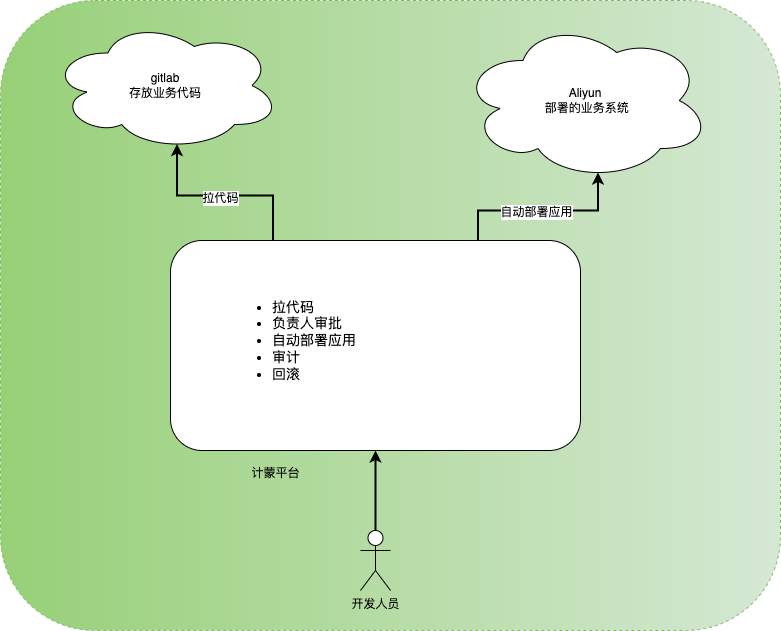

The diagram above was exported from draw.io. Its source (the exported page's mxGraphModel, read from the mxfile embedded in the PNG):
<mxGraphModel dx="1306" dy="837" grid="1" gridSize="10" guides="1" tooltips="1" connect="1" arrows="1" fold="1" page="1" pageScale="1" pageWidth="827" pageHeight="1169" math="0" shadow="0">
  <root>
    <mxCell id="0" />
    <mxCell id="1" parent="0" />
    <mxCell id="rArjrArxi1IBWrBxeC_8-21" value="" style="rounded=1;whiteSpace=wrap;html=1;fillColor=#d5e8d4;gradientColor=#97d077;strokeColor=#82b366;gradientDirection=west;dashed=1;" vertex="1" parent="1">
      <mxGeometry x="30" y="70" width="780" height="630" as="geometry" />
    </mxCell>
    <mxCell id="rArjrArxi1IBWrBxeC_8-3" value="gitlab&lt;br&gt;存放业务代码" style="ellipse;shape=cloud;whiteSpace=wrap;html=1;align=center;" vertex="1" parent="1">
      <mxGeometry x="80" y="90" width="230" height="130" as="geometry" />
    </mxCell>
    <mxCell id="rArjrArxi1IBWrBxeC_8-4" value="Aliyun&lt;br&gt;&amp;nbsp;部署的业务系统" style="ellipse;shape=cloud;whiteSpace=wrap;html=1;align=center;" vertex="1" parent="1">
      <mxGeometry x="490" y="90" width="250" height="160" as="geometry" />
    </mxCell>
    <mxCell id="rArjrArxi1IBWrBxeC_8-7" value="" style="rounded=1;whiteSpace=wrap;html=1;" vertex="1" parent="1">
      <mxGeometry x="200" y="310" width="410" height="210" as="geometry" />
    </mxCell>
    <mxCell id="rArjrArxi1IBWrBxeC_8-8" value="计蒙平台" style="text;html=1;align=center;verticalAlign=middle;resizable=0;points=[];autosize=1;strokeColor=none;fillColor=none;" vertex="1" parent="1">
      <mxGeometry x="270" y="528" width="70" height="30" as="geometry" />
    </mxCell>
    <mxCell id="rArjrArxi1IBWrBxeC_8-9" style="edgeStyle=orthogonalEdgeStyle;rounded=0;orthogonalLoop=1;jettySize=auto;html=1;exitX=0.25;exitY=0;exitDx=0;exitDy=0;entryX=0.55;entryY=0.95;entryDx=0;entryDy=0;entryPerimeter=0;strokeWidth=2;" edge="1" parent="1" source="rArjrArxi1IBWrBxeC_8-7" target="rArjrArxi1IBWrBxeC_8-3">
      <mxGeometry relative="1" as="geometry" />
    </mxCell>
    <mxCell id="rArjrArxi1IBWrBxeC_8-10" value="拉代码" style="edgeLabel;html=1;align=center;verticalAlign=middle;resizable=0;points=[];" vertex="1" connectable="0" parent="rArjrArxi1IBWrBxeC_8-9">
      <mxGeometry x="0.0248" y="2" relative="1" as="geometry">
        <mxPoint x="1" as="offset" />
      </mxGeometry>
    </mxCell>
    <mxCell id="rArjrArxi1IBWrBxeC_8-13" style="edgeStyle=orthogonalEdgeStyle;rounded=0;orthogonalLoop=1;jettySize=auto;html=1;exitX=0.75;exitY=0;exitDx=0;exitDy=0;entryX=0.55;entryY=0.95;entryDx=0;entryDy=0;entryPerimeter=0;strokeWidth=2;" edge="1" parent="1" source="rArjrArxi1IBWrBxeC_8-7" target="rArjrArxi1IBWrBxeC_8-4">
      <mxGeometry relative="1" as="geometry" />
    </mxCell>
    <mxCell id="rArjrArxi1IBWrBxeC_8-14" value="自动部署应用" style="edgeLabel;html=1;align=center;verticalAlign=middle;resizable=0;points=[];" vertex="1" connectable="0" parent="rArjrArxi1IBWrBxeC_8-13">
      <mxGeometry x="-0.064" y="-1" relative="1" as="geometry">
        <mxPoint as="offset" />
      </mxGeometry>
    </mxCell>
    <mxCell id="rArjrArxi1IBWrBxeC_8-19" style="edgeStyle=orthogonalEdgeStyle;rounded=0;orthogonalLoop=1;jettySize=auto;html=1;entryX=0.5;entryY=1;entryDx=0;entryDy=0;strokeWidth=2;" edge="1" parent="1" source="rArjrArxi1IBWrBxeC_8-18" target="rArjrArxi1IBWrBxeC_8-7">
      <mxGeometry relative="1" as="geometry" />
    </mxCell>
    <mxCell id="rArjrArxi1IBWrBxeC_8-18" value="开发人员" style="shape=umlActor;verticalLabelPosition=bottom;verticalAlign=top;html=1;outlineConnect=0;" vertex="1" parent="1">
      <mxGeometry x="390" y="600" width="30" height="60" as="geometry" />
    </mxCell>
    <mxCell id="rArjrArxi1IBWrBxeC_8-20" value="&lt;ul style=&quot;font-size: 14px;&quot;&gt;&lt;li&gt;拉代码&lt;/li&gt;&lt;li&gt;负责人审批&lt;/li&gt;&lt;li&gt;自动部署应用&lt;/li&gt;&lt;li&gt;审计&lt;/li&gt;&lt;li&gt;回滚&lt;/li&gt;&lt;/ul&gt;" style="text;strokeColor=none;fillColor=none;html=1;whiteSpace=wrap;verticalAlign=middle;overflow=hidden;" vertex="1" parent="1">
      <mxGeometry x="260" y="350" width="270" height="120" as="geometry" />
    </mxCell>
  </root>
</mxGraphModel>